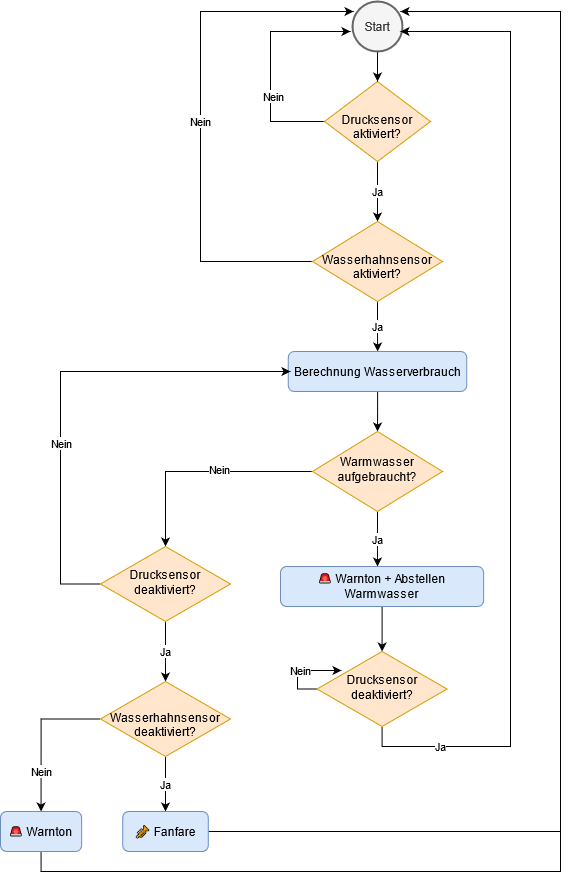

The diagram above was exported from draw.io. Its source (the exported page's mxGraphModel, read from the mxfile embedded in the PNG):
<mxGraphModel dx="1502" dy="603" grid="1" gridSize="10" guides="1" tooltips="1" connect="1" arrows="1" fold="1" page="1" pageScale="1" pageWidth="827" pageHeight="1169" math="0" shadow="0">
  <root>
    <mxCell id="WIyWlLk6GJQsqaUBKTNV-0" />
    <mxCell id="WIyWlLk6GJQsqaUBKTNV-1" parent="WIyWlLk6GJQsqaUBKTNV-0" />
    <mxCell id="tmmv0F1HoWwBhdN903Zh-6" value="" style="edgeStyle=orthogonalEdgeStyle;rounded=0;orthogonalLoop=1;jettySize=auto;html=1;" edge="1" parent="WIyWlLk6GJQsqaUBKTNV-1" source="WIyWlLk6GJQsqaUBKTNV-6">
      <mxGeometry relative="1" as="geometry">
        <mxPoint x="390" y="60" as="targetPoint" />
        <Array as="points">
          <mxPoint x="310" y="150" />
          <mxPoint x="310" y="60" />
        </Array>
      </mxGeometry>
    </mxCell>
    <mxCell id="tmmv0F1HoWwBhdN903Zh-10" value="Nein" style="edgeLabel;html=1;align=center;verticalAlign=middle;resizable=0;points=[];" vertex="1" connectable="0" parent="tmmv0F1HoWwBhdN903Zh-6">
      <mxGeometry x="-0.2857" y="-2" relative="1" as="geometry">
        <mxPoint as="offset" />
      </mxGeometry>
    </mxCell>
    <mxCell id="tmmv0F1HoWwBhdN903Zh-14" value="Ja" style="edgeStyle=orthogonalEdgeStyle;rounded=0;orthogonalLoop=1;jettySize=auto;html=1;exitX=0.5;exitY=1;exitDx=0;exitDy=0;" edge="1" parent="WIyWlLk6GJQsqaUBKTNV-1" source="WIyWlLk6GJQsqaUBKTNV-6" target="WIyWlLk6GJQsqaUBKTNV-10">
      <mxGeometry relative="1" as="geometry" />
    </mxCell>
    <mxCell id="WIyWlLk6GJQsqaUBKTNV-6" value="&lt;br&gt;Drucksensor aktiviert?" style="rhombus;whiteSpace=wrap;html=1;shadow=0;fontFamily=Helvetica;fontSize=12;align=center;strokeWidth=1;spacing=6;spacingTop=-4;fillColor=#ffe6cc;strokeColor=#d79b00;" parent="WIyWlLk6GJQsqaUBKTNV-1" vertex="1">
      <mxGeometry x="364" y="110" width="106" height="80" as="geometry" />
    </mxCell>
    <mxCell id="tmmv0F1HoWwBhdN903Zh-11" style="edgeStyle=orthogonalEdgeStyle;rounded=0;orthogonalLoop=1;jettySize=auto;html=1;exitX=0;exitY=0.5;exitDx=0;exitDy=0;entryX=0.02;entryY=0.2;entryDx=0;entryDy=0;entryPerimeter=0;" edge="1" parent="WIyWlLk6GJQsqaUBKTNV-1" source="WIyWlLk6GJQsqaUBKTNV-10" target="tmmv0F1HoWwBhdN903Zh-0">
      <mxGeometry relative="1" as="geometry">
        <mxPoint x="270" y="30" as="targetPoint" />
        <Array as="points">
          <mxPoint x="240" y="290" />
          <mxPoint x="240" y="40" />
        </Array>
      </mxGeometry>
    </mxCell>
    <mxCell id="tmmv0F1HoWwBhdN903Zh-12" value="Nein" style="edgeLabel;html=1;align=center;verticalAlign=middle;resizable=0;points=[];" vertex="1" connectable="0" parent="tmmv0F1HoWwBhdN903Zh-11">
      <mxGeometry x="-0.0175" y="1" relative="1" as="geometry">
        <mxPoint as="offset" />
      </mxGeometry>
    </mxCell>
    <mxCell id="tmmv0F1HoWwBhdN903Zh-13" value="Ja" style="edgeStyle=orthogonalEdgeStyle;rounded=0;orthogonalLoop=1;jettySize=auto;html=1;" edge="1" parent="WIyWlLk6GJQsqaUBKTNV-1" source="WIyWlLk6GJQsqaUBKTNV-10" target="WIyWlLk6GJQsqaUBKTNV-11">
      <mxGeometry relative="1" as="geometry" />
    </mxCell>
    <mxCell id="WIyWlLk6GJQsqaUBKTNV-10" value="&lt;br&gt;&lt;span style=&quot;font-weight: normal&quot;&gt;Wasserhahnsensor aktiviert?&lt;/span&gt;" style="rhombus;whiteSpace=wrap;html=1;shadow=0;fontFamily=Helvetica;fontSize=12;align=center;strokeWidth=1;spacing=6;spacingTop=-4;fontStyle=1;fillColor=#ffe6cc;strokeColor=#d79b00;" parent="WIyWlLk6GJQsqaUBKTNV-1" vertex="1">
      <mxGeometry x="352" y="250" width="130" height="80" as="geometry" />
    </mxCell>
    <mxCell id="tmmv0F1HoWwBhdN903Zh-18" value="" style="edgeStyle=orthogonalEdgeStyle;rounded=0;orthogonalLoop=1;jettySize=auto;html=1;" edge="1" parent="WIyWlLk6GJQsqaUBKTNV-1" source="WIyWlLk6GJQsqaUBKTNV-11" target="tmmv0F1HoWwBhdN903Zh-16">
      <mxGeometry relative="1" as="geometry" />
    </mxCell>
    <mxCell id="WIyWlLk6GJQsqaUBKTNV-11" value="Berechnung Wasserverbrauch" style="rounded=1;whiteSpace=wrap;html=1;fontSize=12;glass=0;strokeWidth=1;shadow=0;fillColor=#dae8fc;strokeColor=#6c8ebf;" parent="WIyWlLk6GJQsqaUBKTNV-1" vertex="1">
      <mxGeometry x="327.75" y="380" width="178.5" height="40" as="geometry" />
    </mxCell>
    <mxCell id="tmmv0F1HoWwBhdN903Zh-4" value="" style="edgeStyle=orthogonalEdgeStyle;rounded=0;orthogonalLoop=1;jettySize=auto;html=1;" edge="1" parent="WIyWlLk6GJQsqaUBKTNV-1" source="tmmv0F1HoWwBhdN903Zh-0" target="WIyWlLk6GJQsqaUBKTNV-6">
      <mxGeometry relative="1" as="geometry" />
    </mxCell>
    <mxCell id="tmmv0F1HoWwBhdN903Zh-0" value="Start" style="strokeWidth=2;html=1;shape=mxgraph.flowchart.start_2;whiteSpace=wrap;fillColor=#f5f5f5;strokeColor=#666666;fontColor=#333333;" vertex="1" parent="WIyWlLk6GJQsqaUBKTNV-1">
      <mxGeometry x="392" y="30" width="50" height="50" as="geometry" />
    </mxCell>
    <mxCell id="tmmv0F1HoWwBhdN903Zh-22" value="Ja" style="edgeStyle=orthogonalEdgeStyle;rounded=0;orthogonalLoop=1;jettySize=auto;html=1;" edge="1" parent="WIyWlLk6GJQsqaUBKTNV-1" source="tmmv0F1HoWwBhdN903Zh-16" target="tmmv0F1HoWwBhdN903Zh-21">
      <mxGeometry relative="1" as="geometry">
        <Array as="points">
          <mxPoint x="417" y="580" />
          <mxPoint x="417" y="580" />
        </Array>
      </mxGeometry>
    </mxCell>
    <mxCell id="tmmv0F1HoWwBhdN903Zh-27" style="edgeStyle=orthogonalEdgeStyle;rounded=0;orthogonalLoop=1;jettySize=auto;html=1;exitX=0;exitY=0.5;exitDx=0;exitDy=0;entryX=0.5;entryY=0;entryDx=0;entryDy=0;" edge="1" parent="WIyWlLk6GJQsqaUBKTNV-1" source="tmmv0F1HoWwBhdN903Zh-16" target="tmmv0F1HoWwBhdN903Zh-23">
      <mxGeometry relative="1" as="geometry" />
    </mxCell>
    <mxCell id="tmmv0F1HoWwBhdN903Zh-28" value="Nein" style="edgeLabel;html=1;align=center;verticalAlign=middle;resizable=0;points=[];" vertex="1" connectable="0" parent="tmmv0F1HoWwBhdN903Zh-27">
      <mxGeometry x="-0.1532" y="-3" relative="1" as="geometry">
        <mxPoint as="offset" />
      </mxGeometry>
    </mxCell>
    <mxCell id="tmmv0F1HoWwBhdN903Zh-16" value="Warmwasser aufgebraucht?" style="rhombus;whiteSpace=wrap;html=1;shadow=0;fontFamily=Helvetica;fontSize=12;align=center;strokeWidth=1;spacing=6;spacingTop=-4;fillColor=#ffe6cc;strokeColor=#d79b00;" vertex="1" parent="WIyWlLk6GJQsqaUBKTNV-1">
      <mxGeometry x="352" y="460" width="130" height="80" as="geometry" />
    </mxCell>
    <mxCell id="tmmv0F1HoWwBhdN903Zh-42" value="" style="edgeStyle=orthogonalEdgeStyle;rounded=0;orthogonalLoop=1;jettySize=auto;html=1;" edge="1" parent="WIyWlLk6GJQsqaUBKTNV-1" source="tmmv0F1HoWwBhdN903Zh-21" target="tmmv0F1HoWwBhdN903Zh-40">
      <mxGeometry relative="1" as="geometry" />
    </mxCell>
    <mxCell id="tmmv0F1HoWwBhdN903Zh-21" value="🚨 Warnton + Abstellen Warmwasser" style="rounded=1;whiteSpace=wrap;html=1;fontSize=12;glass=0;strokeWidth=1;shadow=0;fillColor=#dae8fc;strokeColor=#6c8ebf;" vertex="1" parent="WIyWlLk6GJQsqaUBKTNV-1">
      <mxGeometry x="320" y="595" width="203.13" height="40" as="geometry" />
    </mxCell>
    <mxCell id="tmmv0F1HoWwBhdN903Zh-31" value="Ja" style="edgeStyle=orthogonalEdgeStyle;rounded=0;orthogonalLoop=1;jettySize=auto;html=1;exitX=0.5;exitY=1;exitDx=0;exitDy=0;entryX=0.5;entryY=0;entryDx=0;entryDy=0;" edge="1" parent="WIyWlLk6GJQsqaUBKTNV-1" source="tmmv0F1HoWwBhdN903Zh-23">
      <mxGeometry relative="1" as="geometry">
        <mxPoint x="205.0050000000001" y="710" as="targetPoint" />
      </mxGeometry>
    </mxCell>
    <mxCell id="tmmv0F1HoWwBhdN903Zh-33" style="edgeStyle=orthogonalEdgeStyle;rounded=0;orthogonalLoop=1;jettySize=auto;html=1;" edge="1" parent="WIyWlLk6GJQsqaUBKTNV-1" source="tmmv0F1HoWwBhdN903Zh-23">
      <mxGeometry relative="1" as="geometry">
        <mxPoint x="330" y="400" as="targetPoint" />
        <Array as="points">
          <mxPoint x="100" y="613" />
          <mxPoint x="100" y="400" />
        </Array>
      </mxGeometry>
    </mxCell>
    <mxCell id="tmmv0F1HoWwBhdN903Zh-34" value="Nein" style="edgeLabel;html=1;align=center;verticalAlign=middle;resizable=0;points=[];" vertex="1" connectable="0" parent="tmmv0F1HoWwBhdN903Zh-33">
      <mxGeometry x="-0.2477" relative="1" as="geometry">
        <mxPoint as="offset" />
      </mxGeometry>
    </mxCell>
    <mxCell id="tmmv0F1HoWwBhdN903Zh-23" value="Drucksensor deaktiviert?" style="rhombus;whiteSpace=wrap;html=1;shadow=0;fontFamily=Helvetica;fontSize=12;align=center;strokeWidth=1;spacing=6;spacingTop=-4;fillColor=#ffe6cc;strokeColor=#d79b00;" vertex="1" parent="WIyWlLk6GJQsqaUBKTNV-1">
      <mxGeometry x="140" y="575" width="130" height="75" as="geometry" />
    </mxCell>
    <mxCell id="tmmv0F1HoWwBhdN903Zh-36" value="Ja" style="edgeStyle=orthogonalEdgeStyle;rounded=0;orthogonalLoop=1;jettySize=auto;html=1;exitX=0.5;exitY=1;exitDx=0;exitDy=0;entryX=0.5;entryY=0;entryDx=0;entryDy=0;" edge="1" parent="WIyWlLk6GJQsqaUBKTNV-1" source="tmmv0F1HoWwBhdN903Zh-32" target="tmmv0F1HoWwBhdN903Zh-35">
      <mxGeometry relative="1" as="geometry">
        <Array as="points">
          <mxPoint x="205" y="810" />
          <mxPoint x="205" y="810" />
        </Array>
      </mxGeometry>
    </mxCell>
    <mxCell id="tmmv0F1HoWwBhdN903Zh-39" value="Nein" style="edgeStyle=orthogonalEdgeStyle;rounded=0;orthogonalLoop=1;jettySize=auto;html=1;exitX=0;exitY=0.5;exitDx=0;exitDy=0;entryX=0.5;entryY=0;entryDx=0;entryDy=0;" edge="1" parent="WIyWlLk6GJQsqaUBKTNV-1" source="tmmv0F1HoWwBhdN903Zh-32" target="tmmv0F1HoWwBhdN903Zh-38">
      <mxGeometry x="0.4733" relative="1" as="geometry">
        <mxPoint as="offset" />
      </mxGeometry>
    </mxCell>
    <mxCell id="tmmv0F1HoWwBhdN903Zh-32" value="&lt;br&gt;Wasserhahnsensor deaktiviert?" style="rhombus;whiteSpace=wrap;html=1;shadow=0;fontFamily=Helvetica;fontSize=12;align=center;strokeWidth=1;spacing=6;spacingTop=-4;fillColor=#ffe6cc;strokeColor=#d79b00;" vertex="1" parent="WIyWlLk6GJQsqaUBKTNV-1">
      <mxGeometry x="140" y="710" width="130" height="75" as="geometry" />
    </mxCell>
    <mxCell id="tmmv0F1HoWwBhdN903Zh-37" style="edgeStyle=orthogonalEdgeStyle;rounded=0;orthogonalLoop=1;jettySize=auto;html=1;exitX=1;exitY=0.5;exitDx=0;exitDy=0;" edge="1" parent="WIyWlLk6GJQsqaUBKTNV-1" source="tmmv0F1HoWwBhdN903Zh-35">
      <mxGeometry relative="1" as="geometry">
        <mxPoint x="440" y="40" as="targetPoint" />
        <Array as="points">
          <mxPoint x="600" y="860" />
          <mxPoint x="600" y="40" />
          <mxPoint x="450" y="40" />
        </Array>
      </mxGeometry>
    </mxCell>
    <mxCell id="tmmv0F1HoWwBhdN903Zh-35" value="🎺 Fanfare" style="rounded=1;whiteSpace=wrap;html=1;fontSize=12;glass=0;strokeWidth=1;shadow=0;fillColor=#dae8fc;strokeColor=#6c8ebf;" vertex="1" parent="WIyWlLk6GJQsqaUBKTNV-1">
      <mxGeometry x="162.22" y="840" width="85.56" height="40" as="geometry" />
    </mxCell>
    <mxCell id="tmmv0F1HoWwBhdN903Zh-45" style="edgeStyle=orthogonalEdgeStyle;rounded=0;orthogonalLoop=1;jettySize=auto;html=1;exitX=0.5;exitY=1;exitDx=0;exitDy=0;startArrow=none;startFill=0;endArrow=none;endFill=0;" edge="1" parent="WIyWlLk6GJQsqaUBKTNV-1" source="tmmv0F1HoWwBhdN903Zh-38">
      <mxGeometry relative="1" as="geometry">
        <mxPoint x="600" y="850" as="targetPoint" />
        <Array as="points">
          <mxPoint x="81" y="900" />
          <mxPoint x="600" y="900" />
          <mxPoint x="600" y="870" />
        </Array>
      </mxGeometry>
    </mxCell>
    <mxCell id="tmmv0F1HoWwBhdN903Zh-38" value="🚨 Warnton" style="rounded=1;whiteSpace=wrap;html=1;fontSize=12;glass=0;strokeWidth=1;shadow=0;fillColor=#dae8fc;strokeColor=#6c8ebf;" vertex="1" parent="WIyWlLk6GJQsqaUBKTNV-1">
      <mxGeometry x="40" y="840" width="81.12" height="40" as="geometry" />
    </mxCell>
    <mxCell id="tmmv0F1HoWwBhdN903Zh-43" value="Ja" style="edgeStyle=orthogonalEdgeStyle;rounded=0;orthogonalLoop=1;jettySize=auto;html=1;exitX=0.5;exitY=1;exitDx=0;exitDy=0;" edge="1" parent="WIyWlLk6GJQsqaUBKTNV-1" source="tmmv0F1HoWwBhdN903Zh-40">
      <mxGeometry x="-0.8389" relative="1" as="geometry">
        <mxPoint x="440" y="60" as="targetPoint" />
        <Array as="points">
          <mxPoint x="422" y="775" />
          <mxPoint x="550" y="775" />
          <mxPoint x="550" y="60" />
        </Array>
        <mxPoint as="offset" />
      </mxGeometry>
    </mxCell>
    <mxCell id="tmmv0F1HoWwBhdN903Zh-44" value="Nein" style="edgeStyle=orthogonalEdgeStyle;rounded=0;orthogonalLoop=1;jettySize=auto;html=1;exitX=0;exitY=0.5;exitDx=0;exitDy=0;entryX=0.188;entryY=0.253;entryDx=0;entryDy=0;entryPerimeter=0;" edge="1" parent="WIyWlLk6GJQsqaUBKTNV-1" source="tmmv0F1HoWwBhdN903Zh-40" target="tmmv0F1HoWwBhdN903Zh-40">
      <mxGeometry relative="1" as="geometry">
        <mxPoint x="330" y="680" as="targetPoint" />
        <Array as="points">
          <mxPoint x="337" y="718" />
          <mxPoint x="337" y="699" />
        </Array>
      </mxGeometry>
    </mxCell>
    <mxCell id="tmmv0F1HoWwBhdN903Zh-40" value="Drucksensor deaktiviert?" style="rhombus;whiteSpace=wrap;html=1;shadow=0;fontFamily=Helvetica;fontSize=12;align=center;strokeWidth=1;spacing=6;spacingTop=-4;fillColor=#ffe6cc;strokeColor=#d79b00;" vertex="1" parent="WIyWlLk6GJQsqaUBKTNV-1">
      <mxGeometry x="356.57" y="680" width="130" height="75" as="geometry" />
    </mxCell>
  </root>
</mxGraphModel>